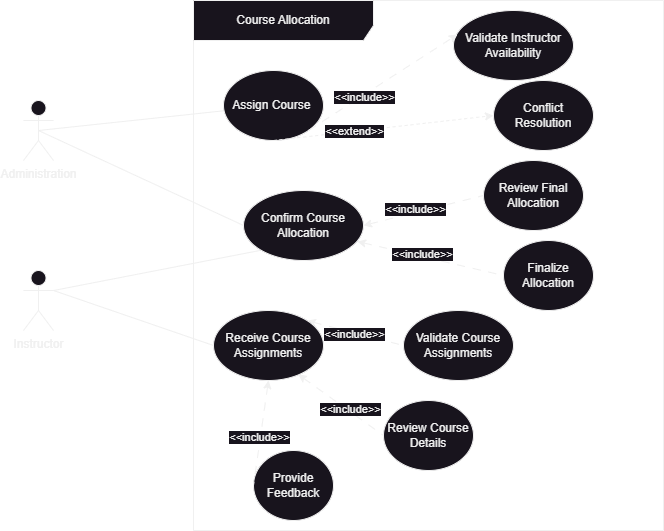

The diagram above was exported from draw.io. Its source (the exported page's mxGraphModel, read from the mxfile embedded in the PNG):
<mxGraphModel dx="880" dy="572" grid="0" gridSize="10" guides="1" tooltips="1" connect="1" arrows="1" fold="1" page="1" pageScale="1" pageWidth="900" pageHeight="1600" math="0" shadow="0">
  <root>
    <mxCell id="0" />
    <mxCell id="1" parent="0" />
    <mxCell id="9Zu2zyemMTvTRY6A2qsl-1" value="Course Allocation" style="shape=umlFrame;whiteSpace=wrap;html=1;pointerEvents=0;width=180;height=40;" vertex="1" parent="1">
      <mxGeometry x="240" y="40" width="470" height="530" as="geometry" />
    </mxCell>
    <mxCell id="9Zu2zyemMTvTRY6A2qsl-10" style="rounded=0;orthogonalLoop=1;jettySize=auto;html=1;exitX=1;exitY=0.3333333333333333;exitDx=0;exitDy=0;exitPerimeter=0;entryX=0;entryY=0.5;entryDx=0;entryDy=0;endArrow=none;endFill=0;" edge="1" parent="1" source="9Zu2zyemMTvTRY6A2qsl-2" target="9Zu2zyemMTvTRY6A2qsl-9">
      <mxGeometry relative="1" as="geometry" />
    </mxCell>
    <mxCell id="9Zu2zyemMTvTRY6A2qsl-31" style="rounded=0;orthogonalLoop=1;jettySize=auto;html=1;exitX=1;exitY=0.3333333333333333;exitDx=0;exitDy=0;exitPerimeter=0;entryX=0;entryY=1;entryDx=0;entryDy=0;endArrow=none;endFill=0;" edge="1" parent="1" source="9Zu2zyemMTvTRY6A2qsl-2" target="9Zu2zyemMTvTRY6A2qsl-22">
      <mxGeometry relative="1" as="geometry" />
    </mxCell>
    <mxCell id="9Zu2zyemMTvTRY6A2qsl-2" value="Instructor" style="shape=umlActor;verticalLabelPosition=bottom;verticalAlign=top;html=1;" vertex="1" parent="1">
      <mxGeometry x="70" y="310" width="30" height="60" as="geometry" />
    </mxCell>
    <mxCell id="9Zu2zyemMTvTRY6A2qsl-11" style="rounded=0;orthogonalLoop=1;jettySize=auto;html=1;exitX=0.5;exitY=0.5;exitDx=0;exitDy=0;exitPerimeter=0;endArrow=none;endFill=0;" edge="1" parent="1" source="9Zu2zyemMTvTRY6A2qsl-3" target="9Zu2zyemMTvTRY6A2qsl-6">
      <mxGeometry relative="1" as="geometry" />
    </mxCell>
    <mxCell id="9Zu2zyemMTvTRY6A2qsl-30" style="rounded=0;orthogonalLoop=1;jettySize=auto;html=1;exitX=0.5;exitY=0.5;exitDx=0;exitDy=0;exitPerimeter=0;entryX=0;entryY=0.5;entryDx=0;entryDy=0;endArrow=none;endFill=0;" edge="1" parent="1" source="9Zu2zyemMTvTRY6A2qsl-3" target="9Zu2zyemMTvTRY6A2qsl-22">
      <mxGeometry relative="1" as="geometry" />
    </mxCell>
    <mxCell id="9Zu2zyemMTvTRY6A2qsl-3" value="Administration" style="shape=umlActor;verticalLabelPosition=bottom;verticalAlign=top;html=1;" vertex="1" parent="1">
      <mxGeometry x="70" y="140" width="30" height="60" as="geometry" />
    </mxCell>
    <mxCell id="9Zu2zyemMTvTRY6A2qsl-6" value="Assign Course&amp;nbsp;" style="ellipse;whiteSpace=wrap;html=1;" vertex="1" parent="1">
      <mxGeometry x="270" y="110" width="100" height="70" as="geometry" />
    </mxCell>
    <mxCell id="9Zu2zyemMTvTRY6A2qsl-7" value="Validate Course Assignments" style="ellipse;whiteSpace=wrap;html=1;" vertex="1" parent="1">
      <mxGeometry x="450" y="350" width="110" height="70" as="geometry" />
    </mxCell>
    <mxCell id="9Zu2zyemMTvTRY6A2qsl-8" value="Provide Feedback" style="ellipse;whiteSpace=wrap;html=1;" vertex="1" parent="1">
      <mxGeometry x="300" y="490" width="80" height="70" as="geometry" />
    </mxCell>
    <mxCell id="9Zu2zyemMTvTRY6A2qsl-12" style="rounded=0;orthogonalLoop=1;jettySize=auto;html=1;exitX=1;exitY=0;exitDx=0;exitDy=0;entryX=0;entryY=0.5;entryDx=0;entryDy=0;endArrow=none;endFill=0;dashed=1;dashPattern=8 8;startArrow=classic;startFill=1;" edge="1" parent="1" source="9Zu2zyemMTvTRY6A2qsl-9" target="9Zu2zyemMTvTRY6A2qsl-7">
      <mxGeometry relative="1" as="geometry" />
    </mxCell>
    <mxCell id="9Zu2zyemMTvTRY6A2qsl-18" value="&amp;lt;&amp;lt;include&amp;gt;&amp;gt;" style="edgeLabel;html=1;align=center;verticalAlign=middle;resizable=0;points=[];" vertex="1" connectable="0" parent="9Zu2zyemMTvTRY6A2qsl-12">
      <mxGeometry x="-0.0246" y="-1" relative="1" as="geometry">
        <mxPoint as="offset" />
      </mxGeometry>
    </mxCell>
    <mxCell id="9Zu2zyemMTvTRY6A2qsl-15" style="rounded=0;orthogonalLoop=1;jettySize=auto;html=1;exitX=0.5;exitY=1;exitDx=0;exitDy=0;entryX=0;entryY=0.5;entryDx=0;entryDy=0;endArrow=none;endFill=0;dashed=1;dashPattern=8 8;startArrow=classic;startFill=1;" edge="1" parent="1" source="9Zu2zyemMTvTRY6A2qsl-9" target="9Zu2zyemMTvTRY6A2qsl-8">
      <mxGeometry relative="1" as="geometry" />
    </mxCell>
    <mxCell id="9Zu2zyemMTvTRY6A2qsl-16" value="&amp;lt;&amp;lt;include&amp;gt;&amp;gt;" style="edgeLabel;html=1;align=center;verticalAlign=middle;resizable=0;points=[];" vertex="1" connectable="0" parent="9Zu2zyemMTvTRY6A2qsl-15">
      <mxGeometry x="0.082" y="-1" relative="1" as="geometry">
        <mxPoint as="offset" />
      </mxGeometry>
    </mxCell>
    <mxCell id="9Zu2zyemMTvTRY6A2qsl-9" value="Receive Course Assignments" style="ellipse;whiteSpace=wrap;html=1;" vertex="1" parent="1">
      <mxGeometry x="260" y="350" width="110" height="70" as="geometry" />
    </mxCell>
    <mxCell id="9Zu2zyemMTvTRY6A2qsl-13" value="Review Course Details" style="ellipse;whiteSpace=wrap;html=1;" vertex="1" parent="1">
      <mxGeometry x="430" y="440" width="90" height="70" as="geometry" />
    </mxCell>
    <mxCell id="9Zu2zyemMTvTRY6A2qsl-14" style="rounded=0;orthogonalLoop=1;jettySize=auto;html=1;exitX=0.771;exitY=0.914;exitDx=0;exitDy=0;entryX=0;entryY=0.5;entryDx=0;entryDy=0;exitPerimeter=0;endArrow=none;endFill=0;dashed=1;dashPattern=8 8;startArrow=classic;startFill=1;" edge="1" target="9Zu2zyemMTvTRY6A2qsl-13" parent="1" source="9Zu2zyemMTvTRY6A2qsl-9">
      <mxGeometry relative="1" as="geometry">
        <mxPoint x="419" y="374.75" as="sourcePoint" />
      </mxGeometry>
    </mxCell>
    <mxCell id="9Zu2zyemMTvTRY6A2qsl-17" value="&amp;lt;&amp;lt;include&amp;gt;&amp;gt;" style="edgeLabel;html=1;align=center;verticalAlign=middle;resizable=0;points=[];" vertex="1" connectable="0" parent="9Zu2zyemMTvTRY6A2qsl-14">
      <mxGeometry x="0.1826" y="2" relative="1" as="geometry">
        <mxPoint as="offset" />
      </mxGeometry>
    </mxCell>
    <mxCell id="9Zu2zyemMTvTRY6A2qsl-34" style="rounded=0;orthogonalLoop=1;jettySize=auto;html=1;exitX=1;exitY=0.5;exitDx=0;exitDy=0;entryX=0;entryY=0.5;entryDx=0;entryDy=0;endArrow=none;endFill=0;startArrow=classic;startFill=1;dashed=1;dashPattern=8 8;" edge="1" parent="1" source="9Zu2zyemMTvTRY6A2qsl-22" target="9Zu2zyemMTvTRY6A2qsl-33">
      <mxGeometry relative="1" as="geometry" />
    </mxCell>
    <mxCell id="9Zu2zyemMTvTRY6A2qsl-35" value="&amp;lt;&amp;lt;include&amp;gt;&amp;gt;" style="edgeLabel;html=1;align=center;verticalAlign=middle;resizable=0;points=[];" vertex="1" connectable="0" parent="9Zu2zyemMTvTRY6A2qsl-34">
      <mxGeometry x="-0.1216" y="3" relative="1" as="geometry">
        <mxPoint as="offset" />
      </mxGeometry>
    </mxCell>
    <mxCell id="9Zu2zyemMTvTRY6A2qsl-22" value="Confirm Course Allocation" style="ellipse;whiteSpace=wrap;html=1;" vertex="1" parent="1">
      <mxGeometry x="290" y="230" width="120" height="70" as="geometry" />
    </mxCell>
    <mxCell id="9Zu2zyemMTvTRY6A2qsl-23" value="Validate Instructor Availability" style="ellipse;whiteSpace=wrap;html=1;" vertex="1" parent="1">
      <mxGeometry x="500" y="50" width="120" height="70" as="geometry" />
    </mxCell>
    <mxCell id="9Zu2zyemMTvTRY6A2qsl-24" style="rounded=0;orthogonalLoop=1;jettySize=auto;html=1;exitX=1;exitY=1;exitDx=0;exitDy=0;entryX=0.033;entryY=0.343;entryDx=0;entryDy=0;entryPerimeter=0;dashed=1;dashPattern=8 8;" edge="1" parent="1" source="9Zu2zyemMTvTRY6A2qsl-6" target="9Zu2zyemMTvTRY6A2qsl-23">
      <mxGeometry relative="1" as="geometry" />
    </mxCell>
    <mxCell id="9Zu2zyemMTvTRY6A2qsl-26" value="&amp;lt;&amp;lt;include&amp;gt;&amp;gt;" style="edgeLabel;html=1;align=center;verticalAlign=middle;resizable=0;points=[];" vertex="1" connectable="0" parent="9Zu2zyemMTvTRY6A2qsl-24">
      <mxGeometry x="-0.2724" y="-2" relative="1" as="geometry">
        <mxPoint as="offset" />
      </mxGeometry>
    </mxCell>
    <mxCell id="9Zu2zyemMTvTRY6A2qsl-27" style="rounded=0;orthogonalLoop=1;jettySize=auto;html=1;exitX=0.5;exitY=1;exitDx=0;exitDy=0;entryX=0;entryY=0.5;entryDx=0;entryDy=0;dashed=1;" edge="1" parent="1" target="9Zu2zyemMTvTRY6A2qsl-29" source="9Zu2zyemMTvTRY6A2qsl-6">
      <mxGeometry relative="1" as="geometry">
        <mxPoint x="280" y="220" as="sourcePoint" />
      </mxGeometry>
    </mxCell>
    <mxCell id="9Zu2zyemMTvTRY6A2qsl-28" value="&amp;lt;&amp;lt;extend&amp;gt;&amp;gt;" style="edgeLabel;html=1;align=center;verticalAlign=middle;resizable=0;points=[];" vertex="1" connectable="0" parent="9Zu2zyemMTvTRY6A2qsl-27">
      <mxGeometry x="-0.2659" relative="1" as="geometry">
        <mxPoint as="offset" />
      </mxGeometry>
    </mxCell>
    <mxCell id="9Zu2zyemMTvTRY6A2qsl-29" value="Conflict Resolution" style="ellipse;whiteSpace=wrap;html=1;" vertex="1" parent="1">
      <mxGeometry x="540" y="120" width="100" height="70" as="geometry" />
    </mxCell>
    <mxCell id="9Zu2zyemMTvTRY6A2qsl-33" value="Review Final Allocation" style="ellipse;whiteSpace=wrap;html=1;" vertex="1" parent="1">
      <mxGeometry x="530" y="200" width="100" height="70" as="geometry" />
    </mxCell>
    <mxCell id="9Zu2zyemMTvTRY6A2qsl-36" style="rounded=0;orthogonalLoop=1;jettySize=auto;html=1;exitX=0.95;exitY=0.729;exitDx=0;exitDy=0;entryX=0;entryY=0.5;entryDx=0;entryDy=0;endArrow=none;endFill=0;startArrow=classic;startFill=1;dashed=1;dashPattern=8 8;exitPerimeter=0;" edge="1" target="9Zu2zyemMTvTRY6A2qsl-38" parent="1" source="9Zu2zyemMTvTRY6A2qsl-22">
      <mxGeometry relative="1" as="geometry">
        <mxPoint x="430" y="345" as="sourcePoint" />
      </mxGeometry>
    </mxCell>
    <mxCell id="9Zu2zyemMTvTRY6A2qsl-37" value="&amp;lt;&amp;lt;include&amp;gt;&amp;gt;" style="edgeLabel;html=1;align=center;verticalAlign=middle;resizable=0;points=[];" vertex="1" connectable="0" parent="9Zu2zyemMTvTRY6A2qsl-36">
      <mxGeometry x="-0.1216" y="3" relative="1" as="geometry">
        <mxPoint as="offset" />
      </mxGeometry>
    </mxCell>
    <mxCell id="9Zu2zyemMTvTRY6A2qsl-38" value="Finalize Allocation" style="ellipse;whiteSpace=wrap;html=1;" vertex="1" parent="1">
      <mxGeometry x="550" y="280" width="90" height="70" as="geometry" />
    </mxCell>
  </root>
</mxGraphModel>